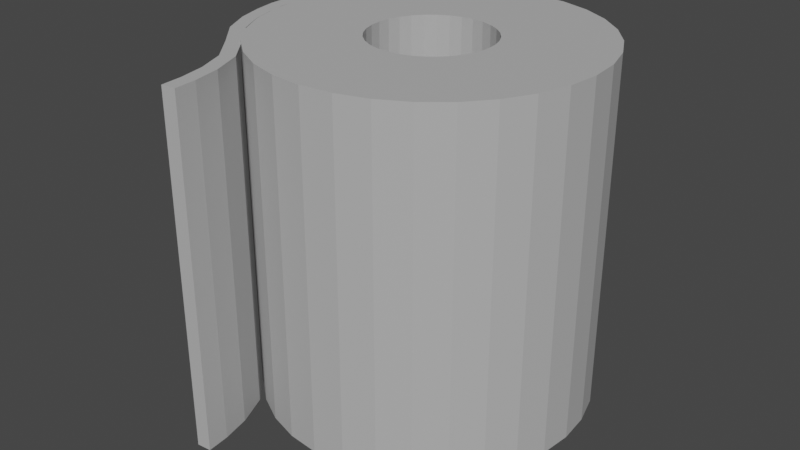 # Source: ToiletPaper.blend  (saved by Blender 2.82.7; exported with 4.5.12 LTS)
import bpy
from mathutils import Matrix  # noqa: F401  (used for matrix-valued properties, if any)

bpy.ops.wm.read_factory_settings(use_empty=True)
scene = bpy.context.scene
scene.name = 'Scene'

# ---- collections
col_toiletpaper = bpy.data.collections.new('ToiletPaper'); scene.collection.children.link(col_toiletpaper)

# ---- materials (node trees are filled in below, after node groups)
mat_paper = bpy.data.materials.new('Paper')
mat_paper.use_transparent_shadow = False

# ---- material node trees
mat_paper.use_nodes = True; mat_paper.node_tree.nodes.clear()
_N = mat_paper.node_tree.nodes; _L = mat_paper.node_tree.links
n0 = _N.new('ShaderNodeOutputMaterial'); n0.name = 'Material Output'; n0.location = (300, 300)
n1 = _N.new('ShaderNodeBsdfPrincipled'); n1.name = 'Principled BSDF'; n1.location = (10, 300)
n1.distribution = 'GGX'
n1.subsurface_method = 'BURLEY'
n1.inputs[0].default_value = (0.4629, 0.4629, 0.4629, 1.0)
n1.inputs[2].default_value = 0.75
n1.inputs[3].default_value = 1.45
n1.inputs[27].default_value = (0.0, 0.0, 0.0, 1.0)
n1.inputs[28].default_value = 1.0
_L.new(n1.outputs[0], n0.inputs[0])
n0.is_active_output = True

# ---- world
world_world = bpy.data.worlds.new('World'); scene.world = world_world
world_world.use_nodes = True; world_world.node_tree.nodes.clear()
_N = world_world.node_tree.nodes; _L = world_world.node_tree.links
n0 = _N.new('ShaderNodeOutputWorld'); n0.name = 'World Output'; n0.location = (300, 300)
n1 = _N.new('ShaderNodeBackground'); n1.name = 'Background'; n1.location = (10, 300)
n1.inputs[0].default_value = (0.05088, 0.05088, 0.05088, 1.0)
_L.new(n1.outputs[0], n0.inputs[0])
n0.is_active_output = True
world_world.color = (0.05088, 0.05088, 0.05088)
world_world.use_sun_shadow = False
world_world.sun_shadow_jitter_overblur = 0.0

# ---- meshes
me_circle = bpy.data.meshes.new('Circle')
me_circle.from_pydata([(0.001017, 0.1146, -0.000159), (-0.02134, 0.1124, -0.000159), (-0.04285, 0.1059, -0.000159), (-0.06266, 0.0953, -0.000159), (-0.08003, 0.08105, -0.000159), (-0.09429, 0.06368, -0.000159), (-0.1049, 0.04386, -0.000159), (-0.1114, 0.02236, -0.000159), (-0.1136, 8.643e-09, -0.000159), (-0.1114, -0.02236, -0.000159), (-0.1049, -0.04386, -0.000159), (-0.09429, -0.06368, -0.000159), (-0.08003, -0.08105, -0.000159), (-0.06266, -0.0953, -0.000159), (-0.04285, -0.1059, -0.000159), (-0.02134, -0.1124, -0.000159), (0.001017, -0.1146, -0.000159), (0.02338, -0.1124, -0.000159), (0.04488, -0.1059, -0.000159), (0.0647, -0.0953, -0.000159), (0.08207, -0.08105, -0.000159), (0.09632, -0.06368, -0.000159), (0.1069, -0.04386, -0.000159), (0.1134, -0.02236, -0.000159), (0.1156, 1.107e-07, -0.000159), (0.1134, 0.02236, -0.000159), (0.1069, 0.04386, -0.000159), (0.09632, 0.06368, -0.000159), (0.08207, 0.08105, -0.000159), (0.0647, 0.0953, -0.000159), (0.04488, 0.1059, -0.000159), (0.02338, 0.1124, -0.000159), (0.001017, 0.1146, 0.2452), (-0.02134, 0.1124, 0.2452), (-0.04285, 0.1059, 0.2452), (-0.06266, 0.0953, 0.2452), (-0.08003, 0.08105, 0.2452), (-0.09429, 0.06368, 0.2452), (-0.1049, 0.04386, 0.2452), (-0.1114, 0.02236, 0.2452), (-0.1136, 8.643e-09, 0.2452), (-0.1114, -0.02236, 0.2452), (-0.1049, -0.04386, 0.2452), (-0.09429, -0.06368, 0.2452), (-0.08003, -0.08105, 0.2452), (-0.06266, -0.0953, 0.2452), (-0.04285, -0.1059, 0.2452), (-0.02134, -0.1124, 0.2452), (0.001017, -0.1146, 0.2452), (0.02338, -0.1124, 0.2452), (0.04488, -0.1059, 0.2452), (0.0647, -0.0953, 0.2452), (0.08207, -0.08105, 0.2452), (0.09632, -0.06368, 0.2452), (0.1069, -0.04386, 0.2452), (0.1134, -0.02236, 0.2452), (0.1156, 1.107e-07, 0.2452), (0.1134, 0.02236, 0.2452), (0.1069, 0.04386, 0.2452), (0.09632, 0.06368, 0.2452), (0.08207, 0.08105, 0.2452), (0.0647, 0.0953, 0.2452), (0.04488, 0.1059, 0.2452), (0.02338, 0.1124, 0.2452), (0.001017, 0.04181, -0.000159), (-0.00714, 0.04101, -0.000159), (-0.01498, 0.03863, -0.000159), (-0.02221, 0.03476, -0.000159), (-0.02855, 0.02956, -0.000159), (-0.03375, 0.02323, -0.000159), (-0.03761, 0.016, -0.000159), (-0.03999, 0.008157, -0.000159), (-0.04079, 2.385e-08, -0.000159), (-0.03999, -0.008157, -0.000159), (-0.03761, -0.016, -0.000159), (-0.03375, -0.02323, -0.000159), (-0.02855, -0.02956, -0.000159), (-0.02221, -0.03476, -0.000159), (-0.01498, -0.03863, -0.000159), (-0.00714, -0.04101, -0.000159), (0.001017, -0.04181, -0.000159), (0.009173, -0.04101, -0.000159), (0.01702, -0.03863, -0.000159), (0.02425, -0.03476, -0.000159), (0.03058, -0.02956, -0.000159), (0.03578, -0.02323, -0.000159), (0.03964, -0.016, -0.000159), (0.04202, -0.008157, -0.000159), (0.04283, 6.105e-08, -0.000159), (0.04202, 0.008157, -0.000159), (0.03964, 0.016, -0.000159), (0.03578, 0.02323, -0.000159), (0.03058, 0.02956, -0.000159), (0.02425, 0.03476, -0.000159), (0.01702, 0.03863, -0.000159), (0.009173, 0.04101, -0.000159), (0.001017, 0.04181, 0.2452), (-0.00714, 0.04101, 0.2452), (-0.01498, 0.03863, 0.2452), (-0.02221, 0.03476, 0.2452), (-0.02855, 0.02956, 0.2452), (-0.03375, 0.02323, 0.2452), (-0.03761, 0.016, 0.2452), (-0.03999, 0.008157, 0.2452), (-0.04079, 2.385e-08, 0.2452), (-0.03999, -0.008157, 0.2452), (-0.03761, -0.016, 0.2452), (-0.03375, -0.02323, 0.2452), (-0.02855, -0.02956, 0.2452), (-0.02221, -0.03476, 0.2452), (-0.01498, -0.03863, 0.2452), (-0.00714, -0.04101, 0.2452), (0.001017, -0.04181, 0.2452), (0.009173, -0.04101, 0.2452), (0.01702, -0.03863, 0.2452), (0.02425, -0.03476, 0.2452), (0.03058, -0.02956, 0.2452), (0.03578, -0.02323, 0.2452), (0.03964, -0.016, 0.2452), (0.04202, -0.008157, 0.2452), (0.04283, 6.105e-08, 0.2452), (0.04202, 0.008157, 0.2452), (0.03964, 0.016, 0.2452), (0.03578, 0.02323, 0.2452), (0.03058, 0.02956, 0.2452), (0.02425, 0.03476, 0.2452), (0.01702, 0.03863, 0.2452), (0.009173, 0.04101, 0.2452), (0.001017, 0.04181, 0.1175), (-0.00714, 0.04101, 0.1175), (-0.01498, 0.03863, 0.1175), (-0.02221, 0.03476, 0.1175), (-0.02855, 0.02956, 0.1175), (-0.03375, 0.02323, 0.1175), (-0.03761, 0.016, 0.1175), (-0.03999, 0.008157, 0.1175), (-0.04079, 2.385e-08, 0.1175), (-0.03999, -0.008157, 0.1175), (-0.03761, -0.016, 0.1175), (-0.03375, -0.02323, 0.1175), (-0.02855, -0.02956, 0.1175), (-0.02221, -0.03476, 0.1175), (-0.01498, -0.03863, 0.1175), (-0.00714, -0.04101, 0.1175), (0.001017, -0.04181, 0.1175), (0.009173, -0.04101, 0.1175), (0.01702, -0.03863, 0.1175), (0.02425, -0.03476, 0.1175), (0.03058, -0.02956, 0.1175), (0.03578, -0.02323, 0.1175), (0.03964, -0.016, 0.1175), (0.04202, -0.008157, 0.1175), (0.04283, 6.105e-08, 0.1175), (0.04202, 0.008157, 0.1175), (0.03964, 0.016, 0.1175), (0.03578, 0.02323, 0.1175), (0.03058, 0.02956, 0.1175), (0.02425, 0.03476, 0.1175), (0.01702, 0.03863, 0.1175), (0.009173, 0.04101, 0.1175)], [], [(20, 52, 51, 19), (7, 39, 38, 6), (21, 53, 52, 20), (8, 40, 39, 7), (22, 54, 53, 21), (9, 41, 40, 8), (23, 55, 54, 22), (10, 42, 41, 9), (24, 56, 55, 23), (11, 43, 42, 10), (25, 57, 56, 24), (12, 44, 43, 11), (26, 58, 57, 25), (13, 45, 44, 12), (27, 59, 58, 26), (14, 46, 45, 13), (1, 33, 32, 0), (28, 60, 59, 27), (15, 47, 46, 14), (2, 34, 33, 1), (29, 61, 60, 28), (16, 48, 47, 15), (3, 35, 34, 2), (30, 62, 61, 29), (17, 49, 48, 16), (4, 36, 35, 3), (31, 63, 62, 30), (18, 50, 49, 17), (5, 37, 36, 4), (0, 32, 63, 31), (19, 51, 50, 18), (6, 38, 37, 5), (32, 96, 127, 63), (38, 102, 101, 37), (11, 75, 76, 12), (39, 103, 102, 38), (12, 76, 77, 13), (40, 104, 103, 39), (13, 77, 78, 14), (41, 105, 104, 40), (14, 78, 79, 15), (42, 106, 105, 41), (15, 79, 80, 16), (43, 107, 106, 42), (16, 80, 81, 17), (44, 108, 107, 43), (17, 81, 82, 18), (45, 109, 108, 44), (18, 82, 83, 19), (46, 110, 109, 45), (19, 83, 84, 20), (47, 111, 110, 46), (20, 84, 85, 21), (48, 112, 111, 47), (21, 85, 86, 22), (49, 113, 112, 48), (22, 86, 87, 23), (50, 114, 113, 49), (23, 87, 88, 24), (51, 115, 114, 50), (24, 88, 89, 25), (52, 116, 115, 51), (25, 89, 90, 26), (53, 117, 116, 52), (26, 90, 91, 27), (0, 64, 65, 1), (54, 118, 117, 53), (27, 91, 92, 28), (1, 65, 66, 2), (55, 119, 118, 54), (28, 92, 93, 29), (2, 66, 67, 3), (56, 120, 119, 55), (29, 93, 94, 30), (3, 67, 68, 4), (57, 121, 120, 56), (30, 94, 95, 31), (4, 68, 69, 5), (58, 122, 121, 57), (31, 95, 64, 0), (5, 69, 70, 6), (59, 123, 122, 58), (33, 97, 96, 32), (6, 70, 71, 7), (60, 124, 123, 59), (34, 98, 97, 33), (7, 71, 72, 8), (61, 125, 124, 60), (35, 99, 98, 34), (8, 72, 73, 9), (62, 126, 125, 61), (36, 100, 99, 35), (9, 73, 74, 10), (63, 127, 126, 62), (37, 101, 100, 36), (10, 74, 75, 11), (111, 143, 142, 110), (84, 148, 149, 85), (112, 144, 143, 111), (85, 149, 150, 86), (113, 145, 144, 112), (86, 150, 151, 87), (114, 146, 145, 113), (87, 151, 152, 88), (115, 147, 146, 114), (88, 152, 153, 89), (116, 148, 147, 115), (89, 153, 154, 90), (117, 149, 148, 116), (90, 154, 155, 91), (64, 128, 129, 65), (118, 150, 149, 117), (91, 155, 156, 92), (65, 129, 130, 66), (119, 151, 150, 118), (92, 156, 157, 93), (66, 130, 131, 67), (120, 152, 151, 119), (93, 157, 158, 94), (67, 131, 132, 68), (121, 153, 152, 120), (94, 158, 159, 95), (68, 132, 133, 69), (122, 154, 153, 121), (95, 159, 128, 64), (69, 133, 134, 70), (123, 155, 154, 122), (97, 129, 128, 96), (70, 134, 135, 71), (124, 156, 155, 123), (98, 130, 129, 97), (71, 135, 136, 72), (125, 157, 156, 124), (99, 131, 130, 98), (72, 136, 137, 73), (126, 158, 157, 125), (100, 132, 131, 99), (73, 137, 138, 74), (127, 159, 158, 126), (101, 133, 132, 100), (74, 138, 139, 75), (96, 128, 159, 127), (102, 134, 133, 101), (75, 139, 140, 76), (103, 135, 134, 102), (76, 140, 141, 77), (104, 136, 135, 103), (77, 141, 142, 78), (105, 137, 136, 104), (78, 142, 143, 79), (106, 138, 137, 105), (79, 143, 144, 80), (107, 139, 138, 106), (80, 144, 145, 81), (108, 140, 139, 107), (81, 145, 146, 82), (109, 141, 140, 108), (82, 146, 147, 83), (110, 142, 141, 109), (83, 147, 148, 84)])
_uv = me_circle.uv_layers.new(name='UVMap')
_uv.uv.foreach_set('vector', [0.0, 0.0, 0.0, 0.0, 0.0, 0.0, 0.0, 0.0, 0.0, 0.0, 0.0, 0.0, 0.0, 0.0, 0.0, 0.0, 0.0, 0.0, 0.0, 0.0, 0.0, 0.0, 0.0, 0.0, 0.0, 0.0, 0.0, 0.0, 0.0, 0.0, 0.0, 0.0, 0.0, 0.0, 0.0, 0.0, 0.0, 0.0, 0.0, 0.0, 0.0, 0.0, 0.0, 0.0, 0.0, 0.0, 0.0, 0.0, 0.0, 0.0, 0.0, 0.0, 0.0, 0.0, 0.0, 0.0, 0.0, 0.0, 0.0, 0.0, 0.0, 0.0, 0.0, 0.0, 0.0, 0.0, 0.0, 0.0, 0.0, 0.0, 0.0, 0.0, 0.0, 0.0, 0.0, 0.0, 0.0, 0.0, 0.0, 0.0, 0.0, 0.0, 0.0, 0.0, 0.0, 0.0, 0.0, 0.0, 0.0, 0.0, 0.0, 0.0, 0.0, 0.0, 0.0, 0.0, 0.0, 0.0, 0.0, 0.0, 0.0, 0.0, 0.0, 0.0, 0.0, 0.0, 0.0, 0.0, 0.0, 0.0, 0.0, 0.0, 0.0, 0.0, 0.0, 0.0, 0.0, 0.0, 0.0, 0.0, 0.0, 0.0, 0.0, 0.0, 0.0, 0.0, 0.0, 0.0, 0.0, 0.0, 0.0, 0.0, 0.0, 0.0, 0.0, 0.0, 0.0, 0.0, 0.0, 0.0, 0.0, 0.0, 0.0, 0.0, 0.0, 0.0, 0.0, 0.0, 0.0, 0.0, 0.0, 0.0, 0.0, 0.0, 0.0, 0.0, 0.0, 0.0, 0.0, 0.0, 0.0, 0.0, 0.0, 0.0, 0.0, 0.0, 0.0, 0.0, 0.0, 0.0, 0.0, 0.0, 0.0, 0.0, 0.0, 0.0, 0.0, 0.0, 0.0, 0.0, 0.0, 0.0, 0.0, 0.0, 0.0, 0.0, 0.0, 0.0, 0.0, 0.0, 0.0, 0.0, 0.0, 0.0, 0.0, 0.0, 0.0, 0.0, 0.0, 0.0, 0.0, 0.0, 0.0, 0.0, 0.0, 0.0, 0.0, 0.0, 0.0, 0.0, 0.0, 0.0, 0.0, 0.0, 0.0, 0.0, 0.0, 0.0, 0.0, 0.0, 0.0, 0.0, 0.0, 0.0, 0.0, 0.0, 0.0, 0.0, 0.0, 0.0, 0.0, 0.0, 0.0, 0.0, 0.0, 0.0, 0.0, 0.0, 0.0, 0.0, 0.0, 0.0, 0.0, 0.0, 0.0, 0.0, 0.0, 0.0, 0.0, 0.0, 0.0, 0.0, 0.0, 0.0, 0.0, 0.0, 0.0, 0.0, 0.0, 0.0, 0.0, 0.0, 0.0, 0.0, 0.0, 0.0, 0.0, 0.0, 0.0, 0.0, 0.0, 0.0, 0.0, 0.0, 0.0, 0.0, 0.0, 0.0, 0.0, 0.0, 0.0, 0.0, 0.0, 0.0, 0.0, 0.0, 0.0, 0.0, 0.0, 0.0, 0.0, 0.0, 0.0, 0.0, 0.0, 0.0, 0.0, 0.0, 0.0, 0.0, 0.0, 0.0, 0.0, 0.0, 0.0, 0.0, 0.0, 0.0, 0.0, 0.0, 0.0, 0.0, 0.0, 0.0, 0.0, 0.0, 0.0, 0.0, 0.0, 0.0, 0.0, 0.0, 0.0, 0.0, 0.0, 0.0, 0.0, 0.0, 0.0, 0.0, 0.0, 0.0, 0.0, 0.0, 0.0, 0.0, 0.0, 0.0, 0.0, 0.0, 0.0, 0.0, 0.0, 0.0, 0.0, 0.0, 0.0, 0.0, 0.0, 0.0, 0.0, 0.0, 0.0, 0.0, 0.0, 0.0, 0.0, 0.0, 0.0, 0.0, 0.0, 0.0, 0.0, 0.0, 0.0, 0.0, 0.0, 0.0, 0.0, 0.0, 0.0, 0.0, 0.0, 0.0, 0.0, 0.0, 0.0, 0.0, 0.0, 0.0, 0.0, 0.0, 0.0, 0.0, 0.0, 0.0, 0.0, 0.0, 0.0, 0.0, 0.0, 0.0, 0.0, 0.0, 0.0, 0.0, 0.0, 0.0, 0.0, 0.0, 0.0, 0.0, 0.0, 0.0, 0.0, 0.0, 0.0, 0.0, 0.0, 0.0, 0.0, 0.0, 0.0, 0.0, 0.0, 0.0, 0.0, 0.0, 0.0, 0.0, 0.0, 0.0, 0.0, 0.0, 0.0, 0.0, 0.0, 0.0, 0.0, 0.0, 0.0, 0.0, 0.0, 0.0, 0.0, 0.0, 0.0, 0.0, 0.0, 0.0, 0.0, 0.0, 0.0, 0.0, 0.0, 0.0, 0.0, 0.0, 0.0, 0.0, 0.0, 0.0, 0.0, 0.0, 0.0, 0.0, 0.0, 0.0, 0.0, 0.0, 0.0, 0.0, 0.0, 0.0, 0.0, 0.0, 0.0, 0.0, 0.0, 0.0, 0.0, 0.0, 0.0, 0.0, 0.0, 0.0, 0.0, 0.0, 0.0, 0.0, 0.0, 0.0, 0.0, 0.0, 0.0, 0.0, 0.0, 0.0, 0.0, 0.0, 0.0, 0.0, 0.0, 0.0, 0.0, 0.0, 0.0, 0.0, 0.0, 0.0, 0.0, 0.0, 0.0, 0.0, 0.0, 0.0, 0.0, 0.0, 0.0, 0.0, 0.0, 0.0, 0.0, 0.0, 0.0, 0.0, 0.0, 0.0, 0.0, 0.0, 0.0, 0.0, 0.0, 0.0, 0.0, 0.0, 0.0, 0.0, 0.0, 0.0, 0.0, 0.0, 0.0, 0.0, 0.0, 0.0, 0.0, 0.0, 0.0, 0.0, 0.0, 0.0, 0.0, 0.0, 0.0, 0.0, 0.0, 0.0, 0.0, 0.0, 0.0, 0.0, 0.0, 0.0, 0.0, 0.0, 0.0, 0.0, 0.0, 0.0, 0.0, 0.0, 0.0, 0.0, 0.0, 0.0, 0.0, 0.0, 0.0, 0.0, 0.0, 0.0, 0.0, 0.0, 0.0, 0.0, 0.0, 0.0, 0.0, 0.0, 0.0, 0.0, 0.0, 0.0, 0.0, 0.0, 0.0, 0.0, 0.0, 0.0, 0.0, 0.0, 0.0, 0.0, 0.0, 0.0, 0.0, 0.0, 0.0, 0.0, 0.0, 0.0, 0.0, 0.0, 0.0, 0.0, 0.0, 0.0, 0.0, 0.0, 0.0, 0.0, 0.0, 0.0, 0.0, 0.0, 0.0, 0.0, 0.0, 0.0, 0.0, 0.0, 0.0, 0.0, 0.0, 0.0, 0.0, 0.0, 0.0, 0.0, 0.0, 0.0, 0.0, 0.0, 0.0, 0.0, 0.0, 0.0, 0.0, 0.0, 0.0, 0.0, 0.0, 0.0, 0.0, 0.0, 0.0, 0.0, 0.0, 0.0, 0.0, 0.0, 0.0, 0.0, 0.0, 0.0, 0.0, 0.0, 0.0, 0.0, 0.0, 0.0, 0.0, 0.0, 0.0, 0.0, 0.0, 0.0, 0.0, 0.0, 0.0, 0.0, 0.0, 0.0, 0.0, 0.0, 0.0, 0.0, 0.0, 0.0, 0.0, 0.0, 0.0, 0.0, 0.0, 0.0, 0.0, 0.0, 0.0, 0.0, 0.0, 0.0, 0.0, 0.0, 0.0, 0.0, 0.0, 0.0, 0.0, 0.0, 0.0, 0.0, 0.0, 0.0, 0.0, 0.0, 0.0, 0.0, 0.0, 0.0, 0.0, 0.0, 0.0, 0.0, 0.0, 0.0, 0.0, 0.0, 0.0, 0.0, 0.0, 0.0, 0.0, 0.0, 0.0, 0.0, 0.0, 0.0, 0.0, 0.0, 0.0, 0.0, 0.0, 0.0, 0.0, 0.0, 0.0, 0.0, 0.0, 0.0, 0.0, 0.0, 0.0, 0.0, 0.0, 0.0, 0.0, 0.0, 0.0, 0.0, 0.0, 0.0, 0.0, 0.0, 0.0, 0.0, 0.0, 0.0, 0.0, 0.0, 0.0, 0.0, 0.0, 0.0, 0.0, 0.0, 0.0, 0.0, 0.0, 0.0, 0.0, 0.0, 0.0, 0.0, 0.0, 0.0, 0.0, 0.0, 0.0, 0.0, 0.0, 0.0, 0.0, 0.0, 0.0, 0.0, 0.0, 0.0, 0.0, 0.0, 0.0, 0.0, 0.0, 0.0, 0.0, 0.0, 0.0, 0.0, 0.0, 0.0, 0.0, 0.0, 0.0, 0.0, 0.0, 0.0, 0.0, 0.0, 0.0, 0.0, 0.0, 0.0, 0.0, 0.0, 0.0, 0.0, 0.0, 0.0, 0.0, 0.0, 0.0, 0.0, 0.0, 0.0, 0.0, 0.0, 0.0, 0.0, 0.0, 0.0, 0.0, 0.0, 0.0, 0.0, 0.0, 0.0, 0.0, 0.0, 0.0, 0.0, 0.0, 0.0, 0.0, 0.0, 0.0, 0.0, 0.0, 0.0, 0.0, 0.0, 0.0, 0.0, 0.0, 0.0, 0.0, 0.0, 0.0, 0.0, 0.0, 0.0, 0.0, 0.0, 0.0, 0.0, 0.0, 0.0, 0.0, 0.0, 0.0, 0.0, 0.0, 0.0, 0.0, 0.0, 0.0, 0.0, 0.0, 0.0, 0.0, 0.0, 0.0, 0.0, 0.0, 0.0, 0.0, 0.0, 0.0, 0.0, 0.0, 0.0, 0.0, 0.0, 0.0, 0.0, 0.0, 0.0, 0.0, 0.0, 0.0, 0.0, 0.0, 0.0, 0.0, 0.0, 0.0, 0.0, 0.0, 0.0, 0.0, 0.0, 0.0, 0.0, 0.0, 0.0, 0.0, 0.0, 0.0, 0.0, 0.0, 0.0, 0.0, 0.0, 0.0, 0.0, 0.0, 0.0, 0.0, 0.0, 0.0, 0.0, 0.0, 0.0, 0.0, 0.0, 0.0, 0.0, 0.0, 0.0, 0.0, 0.0, 0.0, 0.0, 0.0, 0.0, 0.0, 0.0, 0.0, 0.0, 0.0, 0.0, 0.0, 0.0, 0.0, 0.0, 0.0, 0.0, 0.0, 0.0, 0.0, 0.0, 0.0, 0.0, 0.0, 0.0, 0.0, 0.0, 0.0, 0.0, 0.0, 0.0, 0.0, 0.0, 0.0, 0.0, 0.0, 0.0, 0.0, 0.0, 0.0, 0.0, 0.0, 0.0, 0.0, 0.0, 0.0, 0.0, 0.0, 0.0, 0.0, 0.0, 0.0, 0.0, 0.0, 0.0, 0.0, 0.0, 0.0, 0.0, 0.0, 0.0, 0.0, 0.0, 0.0, 0.0, 0.0, 0.0, 0.0, 0.0, 0.0, 0.0, 0.0, 0.0, 0.0, 0.0, 0.0, 0.0, 0.0, 0.0, 0.0, 0.0, 0.0, 0.0, 0.0, 0.0, 0.0, 0.0, 0.0, 0.0, 0.0, 0.0, 0.0, 0.0, 0.0, 0.0, 0.0, 0.0, 0.0, 0.0, 0.0, 0.0, 0.0, 0.0, 0.0, 0.0, 0.0, 0.0, 0.0, 0.0, 0.0, 0.0, 0.0, 0.0, 0.0, 0.0, 0.0, 0.0, 0.0, 0.0, 0.0, 0.0, 0.0, 0.0, 0.0, 0.0, 0.0, 0.0, 0.0, 0.0, 0.0, 0.0, 0.0, 0.0, 0.0, 0.0, 0.0, 0.0, 0.0, 0.0, 0.0, 0.0, 0.0, 0.0, 0.0, 0.0, 0.0, 0.0, 0.0, 0.0, 0.0, 0.0, 0.0, 0.0, 0.0, 0.0, 0.0, 0.0, 0.0, 0.0, 0.0, 0.0, 0.0, 0.0, 0.0, 0.0, 0.0, 0.0, 0.0, 0.0, 0.0, 0.0, 0.0, 0.0, 0.0, 0.0, 0.0, 0.0, 0.0, 0.0, 0.0, 0.0, 0.0, 0.0, 0.0, 0.0, 0.0, 0.0, 0.0, 0.0, 0.0, 0.0, 0.0, 0.0, 0.0, 0.0, 0.0, 0.0, 0.0, 0.0, 0.0, 0.0, 0.0, 0.0, 0.0, 0.0, 0.0, 0.0, 0.0, 0.0, 0.0, 0.0, 0.0, 0.0, 0.0, 0.0, 0.0, 0.0, 0.0, 0.0, 0.0, 0.0, 0.0, 0.0, 0.0, 0.0, 0.0, 0.0, 0.0, 0.0, 0.0, 0.0, 0.0, 0.0, 0.0, 0.0, 0.0, 0.0, 0.0, 0.0, 0.0, 0.0, 0.0, 0.0, 0.0, 0.0, 0.0, 0.0, 0.0, 0.0, 0.0, 0.0, 0.0, 0.0, 0.0, 0.0, 0.0, 0.0, 0.0, 0.0, 0.0, 0.0, 0.0, 0.0, 0.0, 0.0, 0.0, 0.0, 0.0, 0.0, 0.0, 0.0, 0.0, 0.0, 0.0, 0.0, 0.0, 0.0, 0.0, 0.0, 0.0, 0.0, 0.0, 0.0, 0.0, 0.0, 0.0, 0.0, 0.0, 0.0, 0.0, 0.0, 0.0, 0.0, 0.0, 0.0, 0.0, 0.0, 0.0, 0.0, 0.0, 0.0, 0.0, 0.0, 0.0, 0.0, 0.0, 0.0, 0.0, 0.0, 0.0, 0.0, 0.0, 0.0, 0.0, 0.0, 0.0, 0.0, 0.0, 0.0, 0.0, 0.0, 0.0, 0.0, 0.0, 0.0, 0.0, 0.0, 0.0, 0.0, 0.0, 0.0, 0.0, 0.0, 0.0, 0.0, 0.0, 0.0, 0.0, 0.0, 0.0, 0.0])
me_circle.materials.append(mat_paper)
me_circle.use_remesh_fix_poles = True
me_circle.use_remesh_preserve_attributes = False
me_circle.use_mirror_vertex_groups = False
me_circle.update()
me_plane = bpy.data.meshes.new('Plane')
me_plane.from_pydata([(-0.05823, -0.159, 0.2438), (-0.05823, -0.159, 0.002441), (-0.02296, 0.1146, 0.2438), (-0.02296, 0.1146, 0.002441), (-0.05439, 0.1006, 0.2438), (-0.07606, 0.08651, 0.2438), (-0.09766, 0.06964, 0.2438), (-0.1089, 0.05267, 0.2438), (-0.1151, 0.04102, 0.2438), (-0.1211, 0.03038, 0.2438), (-0.1249, 0.01707, 0.2438), (-0.1268, 0.003513, 0.2438), (-0.1264, -0.01002, 0.2438), (-0.1235, -0.02579, 0.2438), (-0.118, -0.04413, 0.2438), (-0.1077, -0.06421, 0.2438), (-0.08882, -0.08509, 0.2438), (-0.07145, -0.1059, 0.2438), (-0.06342, -0.1257, 0.2438), (-0.0596, -0.1438, 0.2438), (-0.0596, -0.1438, 0.002441), (-0.06341, -0.1257, 0.002441), (-0.07145, -0.1059, 0.002441), (-0.08882, -0.08509, 0.002441), (-0.1077, -0.06421, 0.002441), (-0.118, -0.04413, 0.002441), (-0.1235, -0.02579, 0.002441), (-0.1264, -0.01002, 0.002441), (-0.1268, 0.003513, 0.002441), (-0.1249, 0.01707, 0.002441), (-0.1211, 0.03038, 0.002441), (-0.1151, 0.04102, 0.002441), (-0.1089, 0.05267, 0.002441), (-0.09766, 0.06964, 0.002441), (-0.07606, 0.08651, 0.002441), (-0.05439, 0.1006, 0.002441), (-0.002889, 0.115, 0.2438), (-0.002889, 0.115, 0.002441), (0.02098, 0.1077, 0.2438), (0.02098, 0.1077, 0.002441)], [], [(4, 2, 3, 35), (0, 19, 20, 1), (19, 18, 21, 20), (18, 17, 22, 21), (17, 16, 23, 22), (16, 15, 24, 23), (15, 14, 25, 24), (14, 13, 26, 25), (13, 12, 27, 26), (12, 11, 28, 27), (11, 10, 29, 28), (10, 9, 30, 29), (9, 8, 31, 30), (8, 7, 32, 31), (7, 6, 33, 32), (6, 5, 34, 33), (5, 4, 35, 34), (2, 36, 37, 3), (36, 38, 39, 37)])
_uv = me_plane.uv_layers.new(name='UVMap')
_uv.uv.foreach_set('vector', [0.0, 0.9412, 0.0, 1.0, 1.0, 1.0, 1.0, 0.9412, 0.0, 0.0, 0.0, 0.05882, 1.0, 0.05882, 1.0, 0.0, 0.0, 0.05882, 0.0, 0.1176, 1.0, 0.1176, 1.0, 0.05882, 0.0, 0.1176, 0.0, 0.1765, 1.0, 0.1765, 1.0, 0.1176, 0.0, 0.1765, 0.0, 0.2353, 1.0, 0.2353, 1.0, 0.1765, 0.0, 0.2353, 0.0, 0.2941, 1.0, 0.2941, 1.0, 0.2353, 0.0, 0.2941, 0.0, 0.3529, 1.0, 0.3529, 1.0, 0.2941, 0.0, 0.3529, 0.0, 0.4118, 1.0, 0.4118, 1.0, 0.3529, 0.0, 0.4118, 0.0, 0.4706, 1.0, 0.4706, 1.0, 0.4118, 0.0, 0.4706, 0.0, 0.5294, 1.0, 0.5294, 1.0, 0.4706, 0.0, 0.5294, 0.0, 0.5882, 1.0, 0.5882, 1.0, 0.5294, 0.0, 0.5882, 0.0, 0.6471, 1.0, 0.6471, 1.0, 0.5882, 0.0, 0.6471, 0.0, 0.7059, 1.0, 0.7059, 1.0, 0.6471, 0.0, 0.7059, 0.0, 0.7647, 1.0, 0.7647, 1.0, 0.7059, 0.0, 0.7647, 0.0, 0.8235, 1.0, 0.8235, 1.0, 0.7647, 0.0, 0.8235, 0.0, 0.8824, 1.0, 0.8824, 1.0, 0.8235, 0.0, 0.8824, 0.0, 0.9412, 1.0, 0.9412, 1.0, 0.8824, 0.0, 1.0, 0.0, 1.0, 1.0, 1.0, 1.0, 1.0, 0.0, 1.0, 0.0, 1.0, 1.0, 1.0, 1.0, 1.0])
me_plane.materials.append(mat_paper)
me_plane.use_remesh_fix_poles = True
me_plane.use_remesh_preserve_attributes = False
me_plane.use_mirror_vertex_groups = False
me_plane.update()

# ---- objects
ob_toiletpaperbase = bpy.data.objects.new('ToiletpaperBase', me_circle)
ob_toiletpaperdetail = bpy.data.objects.new('ToiletPaperDetail', me_plane)

# ---- transforms, parenting, visibility, modifiers, constraints
ob_toiletpaperbase.location = (0.0, 0.0, 0.0)
ob_toiletpaperbase.lineart.crease_threshold = 0.0
ob_toiletpaperdetail.location = (0.0, 0.0, 0.0)
ob_toiletpaperdetail.lineart.crease_threshold = 0.0
_m = ob_toiletpaperdetail.modifiers.new('Solidify', 'SOLIDIFY')
_m.nonmanifold_merge_threshold = 0.0003

# ---- collection membership
col_toiletpaper.objects.link(ob_toiletpaperbase)
col_toiletpaper.objects.link(ob_toiletpaperdetail)

# ---- scene / render settings (as saved in the file)
scene.frame_start = 1; scene.frame_end = 250; scene.frame_set(1)
scene.render.engine = 'BLENDER_EEVEE_NEXT'
scene.cycles.use_denoising = False
scene.cycles.samples = 128
scene.cycles.sampling_pattern = 'TABULATED_SOBOL'
scene.cycles.use_adaptive_sampling = False
scene.cycles.use_light_tree = False
scene.view_settings.view_transform = 'Filmic'
bpy.context.view_layer.update()

# ---- added for rendering (the .blend has no active camera and no usable light): camera, sun
cam_auto = bpy.data.cameras.new('AutoCamera')
cam_auto.lens = 50.0
cam_auto.sensor_width = 36.0
cam_auto.clip_end = 1000.0
ob_auto_camera = bpy.data.objects.new('AutoCamera', cam_auto)
scene.collection.objects.link(ob_auto_camera)
ob_auto_camera.location = (0.401993, -0.511097, 0.448578)
ob_auto_camera.rotation_euler = (1.09748, -7.21219e-08, 0.694738)
scene.camera = ob_auto_camera
light_auto_sun = bpy.data.lights.new('AutoSun', 'SUN')
light_auto_sun.energy = 3.0
light_auto_sun.angle = 0.0523599
ob_auto_sun = bpy.data.objects.new('AutoSun', light_auto_sun)
scene.collection.objects.link(ob_auto_sun)
ob_auto_sun.rotation_euler = (0.872665, 0.174533, 0.523599)
bpy.context.view_layer.update()
